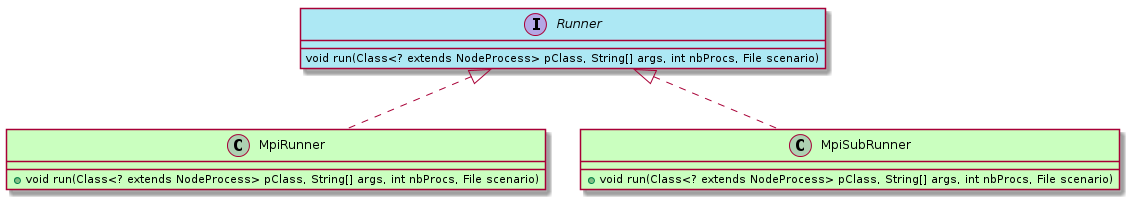

The diagram above was rendered by PlantUML. Its source (embedded in the PNG):
@startuml
class MpiRunner [[java:org.sar.ppi.mpi.MpiRunner]] #caffbf{
	+void run(Class<? extends NodeProcess> pClass, String[] args, int nbProcs, File scenario)
}
interface Runner [[java:org.sar.ppi.Runner]] {
}
Runner <|.. MpiRunner
class MpiSubRunner [[java:org.sar.ppi.mpi.MpiSubRunner]] #caffbf{
	+void run(Class<? extends NodeProcess> pClass, String[] args, int nbProcs, File scenario)
}
interface Runner [[java:org.sar.ppi.Runner]] {
}
Runner <|.. MpiSubRunner
interface Runner [[java:org.sar.ppi.Runner]] #ade8f4{
	void run(Class<? extends NodeProcess> pClass, String[] args, int nbProcs, File scenario)
}
@enduml